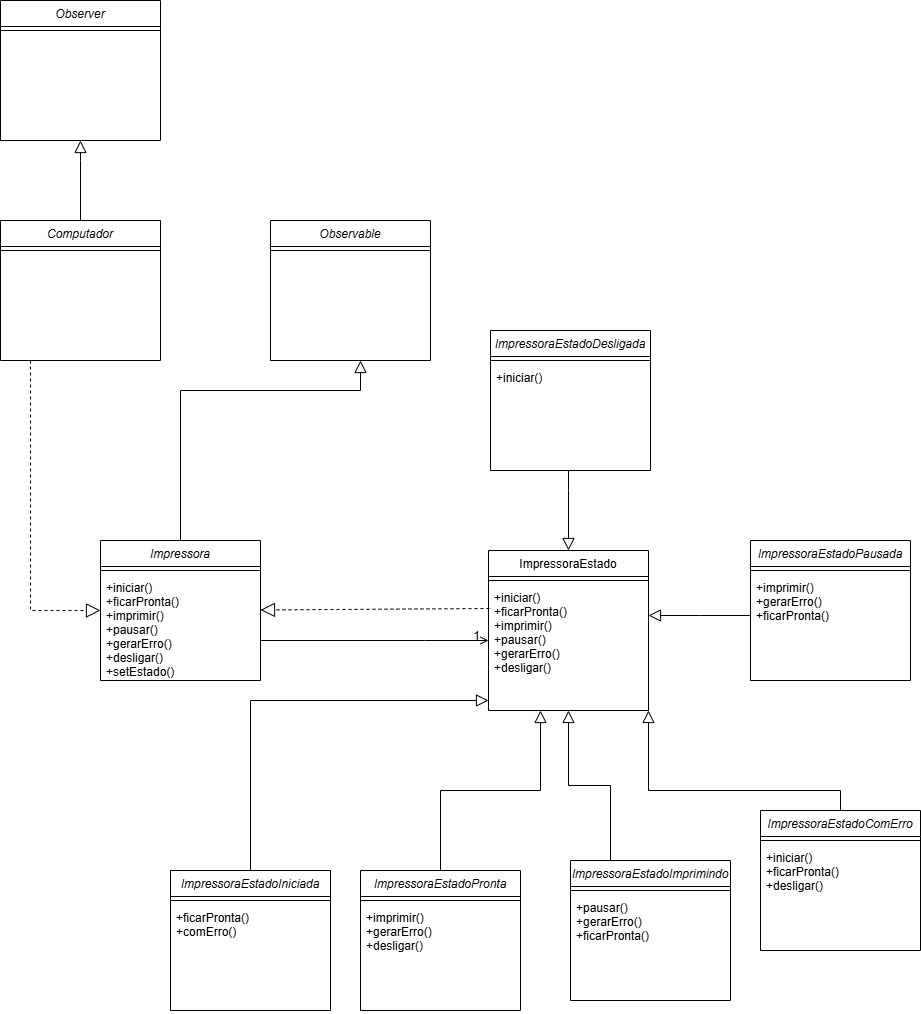

The diagram above was exported from draw.io. Its source (the exported page's mxGraphModel, read from the mxfile embedded in the PNG):
<mxGraphModel dx="1213" dy="2006" grid="1" gridSize="10" guides="1" tooltips="1" connect="1" arrows="1" fold="1" page="1" pageScale="1" pageWidth="827" pageHeight="1169" math="0" shadow="0">
  <root>
    <mxCell id="WIyWlLk6GJQsqaUBKTNV-0" />
    <mxCell id="WIyWlLk6GJQsqaUBKTNV-1" parent="WIyWlLk6GJQsqaUBKTNV-0" />
    <mxCell id="zkfFHV4jXpPFQw0GAbJ--0" value="Impressora" style="swimlane;fontStyle=2;align=center;verticalAlign=top;childLayout=stackLayout;horizontal=1;startSize=26;horizontalStack=0;resizeParent=1;resizeLast=0;collapsible=1;marginBottom=0;rounded=0;shadow=0;strokeWidth=1;" parent="WIyWlLk6GJQsqaUBKTNV-1" vertex="1">
      <mxGeometry x="120" y="110" width="160" height="140" as="geometry">
        <mxRectangle x="230" y="140" width="160" height="26" as="alternateBounds" />
      </mxGeometry>
    </mxCell>
    <mxCell id="zkfFHV4jXpPFQw0GAbJ--4" value="" style="line;html=1;strokeWidth=1;align=left;verticalAlign=middle;spacingTop=-1;spacingLeft=3;spacingRight=3;rotatable=0;labelPosition=right;points=[];portConstraint=eastwest;" parent="zkfFHV4jXpPFQw0GAbJ--0" vertex="1">
      <mxGeometry y="26" width="160" height="8" as="geometry" />
    </mxCell>
    <mxCell id="zkfFHV4jXpPFQw0GAbJ--5" value="+iniciar()&#10;+ficarPronta()&#10;+imprimir()&#10;+pausar()&#10;+gerarErro()&#10;+desligar()&#10;+setEstado()" style="text;align=left;verticalAlign=top;spacingLeft=4;spacingRight=4;overflow=hidden;rotatable=0;points=[[0,0.5],[1,0.5]];portConstraint=eastwest;" parent="zkfFHV4jXpPFQw0GAbJ--0" vertex="1">
      <mxGeometry y="34" width="160" height="106" as="geometry" />
    </mxCell>
    <mxCell id="zkfFHV4jXpPFQw0GAbJ--12" value="" style="endArrow=block;endSize=10;endFill=0;shadow=0;strokeWidth=1;rounded=0;curved=0;edgeStyle=elbowEdgeStyle;elbow=vertical;" parent="WIyWlLk6GJQsqaUBKTNV-1" source="3qlxdENKZFPbL7HkFh3h-3" target="zkfFHV4jXpPFQw0GAbJ--17" edge="1">
      <mxGeometry width="160" relative="1" as="geometry">
        <mxPoint x="200" y="360" as="sourcePoint" />
        <mxPoint x="200" y="203" as="targetPoint" />
        <Array as="points">
          <mxPoint x="440" y="270" />
        </Array>
      </mxGeometry>
    </mxCell>
    <mxCell id="zkfFHV4jXpPFQw0GAbJ--17" value="ImpressoraEstado" style="swimlane;fontStyle=0;align=center;verticalAlign=top;childLayout=stackLayout;horizontal=1;startSize=26;horizontalStack=0;resizeParent=1;resizeLast=0;collapsible=1;marginBottom=0;rounded=0;shadow=0;strokeWidth=1;" parent="WIyWlLk6GJQsqaUBKTNV-1" vertex="1">
      <mxGeometry x="508" y="120" width="160" height="160" as="geometry">
        <mxRectangle x="550" y="140" width="160" height="26" as="alternateBounds" />
      </mxGeometry>
    </mxCell>
    <mxCell id="zkfFHV4jXpPFQw0GAbJ--23" value="" style="line;html=1;strokeWidth=1;align=left;verticalAlign=middle;spacingTop=-1;spacingLeft=3;spacingRight=3;rotatable=0;labelPosition=right;points=[];portConstraint=eastwest;" parent="zkfFHV4jXpPFQw0GAbJ--17" vertex="1">
      <mxGeometry y="26" width="160" height="8" as="geometry" />
    </mxCell>
    <mxCell id="3qlxdENKZFPbL7HkFh3h-0" value="+iniciar()&#10;+ficarPronta()&#10;+imprimir()&#10;+pausar()&#10;+gerarErro()&#10;+desligar()" style="text;align=left;verticalAlign=top;spacingLeft=4;spacingRight=4;overflow=hidden;rotatable=0;points=[[0,0.5],[1,0.5]];portConstraint=eastwest;" parent="zkfFHV4jXpPFQw0GAbJ--17" vertex="1">
      <mxGeometry y="34" width="160" height="96" as="geometry" />
    </mxCell>
    <mxCell id="zkfFHV4jXpPFQw0GAbJ--26" value="" style="endArrow=open;shadow=0;strokeWidth=1;rounded=0;curved=0;endFill=1;edgeStyle=elbowEdgeStyle;elbow=vertical;" parent="WIyWlLk6GJQsqaUBKTNV-1" source="zkfFHV4jXpPFQw0GAbJ--0" target="zkfFHV4jXpPFQw0GAbJ--17" edge="1">
      <mxGeometry x="0.5" y="41" relative="1" as="geometry">
        <mxPoint x="380" y="192" as="sourcePoint" />
        <mxPoint x="540" y="192" as="targetPoint" />
        <mxPoint x="-40" y="32" as="offset" />
        <Array as="points">
          <mxPoint x="444" y="210" />
        </Array>
      </mxGeometry>
    </mxCell>
    <mxCell id="zkfFHV4jXpPFQw0GAbJ--28" value="1" style="resizable=0;align=right;verticalAlign=bottom;labelBackgroundColor=none;fontSize=12;" parent="zkfFHV4jXpPFQw0GAbJ--26" connectable="0" vertex="1">
      <mxGeometry x="1" relative="1" as="geometry">
        <mxPoint x="-7" y="4" as="offset" />
      </mxGeometry>
    </mxCell>
    <mxCell id="3qlxdENKZFPbL7HkFh3h-1" value="" style="endArrow=block;dashed=1;endFill=0;endSize=12;html=1;rounded=0;exitX=0.006;exitY=0.25;exitDx=0;exitDy=0;exitPerimeter=0;" parent="WIyWlLk6GJQsqaUBKTNV-1" source="3qlxdENKZFPbL7HkFh3h-0" target="zkfFHV4jXpPFQw0GAbJ--0" edge="1">
      <mxGeometry width="160" relative="1" as="geometry">
        <mxPoint x="370" y="110" as="sourcePoint" />
        <mxPoint x="530" y="110" as="targetPoint" />
      </mxGeometry>
    </mxCell>
    <mxCell id="3qlxdENKZFPbL7HkFh3h-3" value="ImpressoraEstadoIniciada" style="swimlane;fontStyle=2;align=center;verticalAlign=top;childLayout=stackLayout;horizontal=1;startSize=26;horizontalStack=0;resizeParent=1;resizeLast=0;collapsible=1;marginBottom=0;rounded=0;shadow=0;strokeWidth=1;" parent="WIyWlLk6GJQsqaUBKTNV-1" vertex="1">
      <mxGeometry x="190" y="440" width="160" height="140" as="geometry">
        <mxRectangle x="230" y="140" width="160" height="26" as="alternateBounds" />
      </mxGeometry>
    </mxCell>
    <mxCell id="3qlxdENKZFPbL7HkFh3h-4" value="" style="line;html=1;strokeWidth=1;align=left;verticalAlign=middle;spacingTop=-1;spacingLeft=3;spacingRight=3;rotatable=0;labelPosition=right;points=[];portConstraint=eastwest;" parent="3qlxdENKZFPbL7HkFh3h-3" vertex="1">
      <mxGeometry y="26" width="160" height="8" as="geometry" />
    </mxCell>
    <mxCell id="3qlxdENKZFPbL7HkFh3h-5" value="+ficarPronta()&#10;+comErro()" style="text;align=left;verticalAlign=top;spacingLeft=4;spacingRight=4;overflow=hidden;rotatable=0;points=[[0,0.5],[1,0.5]];portConstraint=eastwest;" parent="3qlxdENKZFPbL7HkFh3h-3" vertex="1">
      <mxGeometry y="34" width="160" height="106" as="geometry" />
    </mxCell>
    <mxCell id="3qlxdENKZFPbL7HkFh3h-6" value="ImpressoraEstadoPronta" style="swimlane;fontStyle=2;align=center;verticalAlign=top;childLayout=stackLayout;horizontal=1;startSize=26;horizontalStack=0;resizeParent=1;resizeLast=0;collapsible=1;marginBottom=0;rounded=0;shadow=0;strokeWidth=1;" parent="WIyWlLk6GJQsqaUBKTNV-1" vertex="1">
      <mxGeometry x="380" y="440" width="160" height="140" as="geometry">
        <mxRectangle x="230" y="140" width="160" height="26" as="alternateBounds" />
      </mxGeometry>
    </mxCell>
    <mxCell id="3qlxdENKZFPbL7HkFh3h-7" value="" style="line;html=1;strokeWidth=1;align=left;verticalAlign=middle;spacingTop=-1;spacingLeft=3;spacingRight=3;rotatable=0;labelPosition=right;points=[];portConstraint=eastwest;" parent="3qlxdENKZFPbL7HkFh3h-6" vertex="1">
      <mxGeometry y="26" width="160" height="8" as="geometry" />
    </mxCell>
    <mxCell id="3qlxdENKZFPbL7HkFh3h-8" value="+imprimir()&#10;+gerarErro()&#10;+desligar()" style="text;align=left;verticalAlign=top;spacingLeft=4;spacingRight=4;overflow=hidden;rotatable=0;points=[[0,0.5],[1,0.5]];portConstraint=eastwest;" parent="3qlxdENKZFPbL7HkFh3h-6" vertex="1">
      <mxGeometry y="34" width="160" height="106" as="geometry" />
    </mxCell>
    <mxCell id="3qlxdENKZFPbL7HkFh3h-9" value="" style="endArrow=block;endSize=10;endFill=0;shadow=0;strokeWidth=1;rounded=0;curved=0;edgeStyle=elbowEdgeStyle;elbow=vertical;" parent="WIyWlLk6GJQsqaUBKTNV-1" source="3qlxdENKZFPbL7HkFh3h-6" edge="1">
      <mxGeometry width="160" relative="1" as="geometry">
        <mxPoint x="549" y="445" as="sourcePoint" />
        <mxPoint x="560" y="280" as="targetPoint" />
      </mxGeometry>
    </mxCell>
    <mxCell id="3qlxdENKZFPbL7HkFh3h-10" value="ImpressoraEstadoImprimindo&#10;" style="swimlane;fontStyle=2;align=center;verticalAlign=top;childLayout=stackLayout;horizontal=1;startSize=26;horizontalStack=0;resizeParent=1;resizeLast=0;collapsible=1;marginBottom=0;rounded=0;shadow=0;strokeWidth=1;" parent="WIyWlLk6GJQsqaUBKTNV-1" vertex="1">
      <mxGeometry x="590" y="430" width="160" height="140" as="geometry">
        <mxRectangle x="230" y="140" width="160" height="26" as="alternateBounds" />
      </mxGeometry>
    </mxCell>
    <mxCell id="3qlxdENKZFPbL7HkFh3h-11" value="" style="line;html=1;strokeWidth=1;align=left;verticalAlign=middle;spacingTop=-1;spacingLeft=3;spacingRight=3;rotatable=0;labelPosition=right;points=[];portConstraint=eastwest;" parent="3qlxdENKZFPbL7HkFh3h-10" vertex="1">
      <mxGeometry y="26" width="160" height="8" as="geometry" />
    </mxCell>
    <mxCell id="3qlxdENKZFPbL7HkFh3h-12" value="+pausar()&#10;+gerarErro()&#10;+ficarPronta()" style="text;align=left;verticalAlign=top;spacingLeft=4;spacingRight=4;overflow=hidden;rotatable=0;points=[[0,0.5],[1,0.5]];portConstraint=eastwest;" parent="3qlxdENKZFPbL7HkFh3h-10" vertex="1">
      <mxGeometry y="34" width="160" height="106" as="geometry" />
    </mxCell>
    <mxCell id="3qlxdENKZFPbL7HkFh3h-13" value="" style="endArrow=block;endSize=10;endFill=0;shadow=0;strokeWidth=1;rounded=0;curved=0;edgeStyle=elbowEdgeStyle;elbow=vertical;exitX=0.25;exitY=0;exitDx=0;exitDy=0;" parent="WIyWlLk6GJQsqaUBKTNV-1" source="3qlxdENKZFPbL7HkFh3h-10" target="zkfFHV4jXpPFQw0GAbJ--17" edge="1">
      <mxGeometry width="160" relative="1" as="geometry">
        <mxPoint x="690" y="410" as="sourcePoint" />
        <mxPoint x="790" y="250" as="targetPoint" />
      </mxGeometry>
    </mxCell>
    <mxCell id="3qlxdENKZFPbL7HkFh3h-14" value="ImpressoraEstadoPausada&#10;" style="swimlane;fontStyle=2;align=center;verticalAlign=top;childLayout=stackLayout;horizontal=1;startSize=26;horizontalStack=0;resizeParent=1;resizeLast=0;collapsible=1;marginBottom=0;rounded=0;shadow=0;strokeWidth=1;" parent="WIyWlLk6GJQsqaUBKTNV-1" vertex="1">
      <mxGeometry x="770" y="110" width="160" height="140" as="geometry">
        <mxRectangle x="230" y="140" width="160" height="26" as="alternateBounds" />
      </mxGeometry>
    </mxCell>
    <mxCell id="3qlxdENKZFPbL7HkFh3h-15" value="" style="line;html=1;strokeWidth=1;align=left;verticalAlign=middle;spacingTop=-1;spacingLeft=3;spacingRight=3;rotatable=0;labelPosition=right;points=[];portConstraint=eastwest;" parent="3qlxdENKZFPbL7HkFh3h-14" vertex="1">
      <mxGeometry y="26" width="160" height="8" as="geometry" />
    </mxCell>
    <mxCell id="3qlxdENKZFPbL7HkFh3h-16" value="+imprimir()&#10;+gerarErro()&#10;+ficarPronta()" style="text;align=left;verticalAlign=top;spacingLeft=4;spacingRight=4;overflow=hidden;rotatable=0;points=[[0,0.5],[1,0.5]];portConstraint=eastwest;" parent="3qlxdENKZFPbL7HkFh3h-14" vertex="1">
      <mxGeometry y="34" width="160" height="106" as="geometry" />
    </mxCell>
    <mxCell id="3qlxdENKZFPbL7HkFh3h-17" value="" style="endArrow=block;endSize=10;endFill=0;shadow=0;strokeWidth=1;rounded=0;curved=0;edgeStyle=elbowEdgeStyle;elbow=vertical;" parent="WIyWlLk6GJQsqaUBKTNV-1" source="3qlxdENKZFPbL7HkFh3h-14" target="zkfFHV4jXpPFQw0GAbJ--17" edge="1">
      <mxGeometry width="160" relative="1" as="geometry">
        <mxPoint x="680" y="440" as="sourcePoint" />
        <mxPoint x="598" y="290" as="targetPoint" />
      </mxGeometry>
    </mxCell>
    <mxCell id="3qlxdENKZFPbL7HkFh3h-18" value="ImpressoraEstadoComErro&#10;&#10;" style="swimlane;fontStyle=2;align=center;verticalAlign=top;childLayout=stackLayout;horizontal=1;startSize=26;horizontalStack=0;resizeParent=1;resizeLast=0;collapsible=1;marginBottom=0;rounded=0;shadow=0;strokeWidth=1;" parent="WIyWlLk6GJQsqaUBKTNV-1" vertex="1">
      <mxGeometry x="780" y="380" width="160" height="140" as="geometry">
        <mxRectangle x="230" y="140" width="160" height="26" as="alternateBounds" />
      </mxGeometry>
    </mxCell>
    <mxCell id="3qlxdENKZFPbL7HkFh3h-19" value="" style="line;html=1;strokeWidth=1;align=left;verticalAlign=middle;spacingTop=-1;spacingLeft=3;spacingRight=3;rotatable=0;labelPosition=right;points=[];portConstraint=eastwest;" parent="3qlxdENKZFPbL7HkFh3h-18" vertex="1">
      <mxGeometry y="26" width="160" height="8" as="geometry" />
    </mxCell>
    <mxCell id="3qlxdENKZFPbL7HkFh3h-20" value="+iniciar()&#10;+ficarPronta()&#10;+desligar()" style="text;align=left;verticalAlign=top;spacingLeft=4;spacingRight=4;overflow=hidden;rotatable=0;points=[[0,0.5],[1,0.5]];portConstraint=eastwest;" parent="3qlxdENKZFPbL7HkFh3h-18" vertex="1">
      <mxGeometry y="34" width="160" height="106" as="geometry" />
    </mxCell>
    <mxCell id="3qlxdENKZFPbL7HkFh3h-21" value="" style="endArrow=block;endSize=10;endFill=0;shadow=0;strokeWidth=1;rounded=0;curved=0;edgeStyle=elbowEdgeStyle;elbow=vertical;entryX=1;entryY=1;entryDx=0;entryDy=0;" parent="WIyWlLk6GJQsqaUBKTNV-1" source="3qlxdENKZFPbL7HkFh3h-18" target="zkfFHV4jXpPFQw0GAbJ--17" edge="1">
      <mxGeometry width="160" relative="1" as="geometry">
        <mxPoint x="922" y="370" as="sourcePoint" />
        <mxPoint x="770" y="260" as="targetPoint" />
        <Array as="points">
          <mxPoint x="762" y="360" />
        </Array>
      </mxGeometry>
    </mxCell>
    <mxCell id="3qlxdENKZFPbL7HkFh3h-22" value="ImpressoraEstadoDesligada&#10;&#10;&#10;" style="swimlane;fontStyle=2;align=center;verticalAlign=top;childLayout=stackLayout;horizontal=1;startSize=26;horizontalStack=0;resizeParent=1;resizeLast=0;collapsible=1;marginBottom=0;rounded=0;shadow=0;strokeWidth=1;" parent="WIyWlLk6GJQsqaUBKTNV-1" vertex="1">
      <mxGeometry x="510" y="-100" width="160" height="140" as="geometry">
        <mxRectangle x="230" y="140" width="160" height="26" as="alternateBounds" />
      </mxGeometry>
    </mxCell>
    <mxCell id="3qlxdENKZFPbL7HkFh3h-23" value="" style="line;html=1;strokeWidth=1;align=left;verticalAlign=middle;spacingTop=-1;spacingLeft=3;spacingRight=3;rotatable=0;labelPosition=right;points=[];portConstraint=eastwest;" parent="3qlxdENKZFPbL7HkFh3h-22" vertex="1">
      <mxGeometry y="26" width="160" height="8" as="geometry" />
    </mxCell>
    <mxCell id="3qlxdENKZFPbL7HkFh3h-24" value="+iniciar()" style="text;align=left;verticalAlign=top;spacingLeft=4;spacingRight=4;overflow=hidden;rotatable=0;points=[[0,0.5],[1,0.5]];portConstraint=eastwest;" parent="3qlxdENKZFPbL7HkFh3h-22" vertex="1">
      <mxGeometry y="34" width="160" height="106" as="geometry" />
    </mxCell>
    <mxCell id="3qlxdENKZFPbL7HkFh3h-28" value="" style="endArrow=block;endSize=10;endFill=0;shadow=0;strokeWidth=1;rounded=0;curved=0;edgeStyle=elbowEdgeStyle;elbow=vertical;entryX=0.5;entryY=0;entryDx=0;entryDy=0;" parent="WIyWlLk6GJQsqaUBKTNV-1" source="3qlxdENKZFPbL7HkFh3h-24" target="zkfFHV4jXpPFQw0GAbJ--17" edge="1">
      <mxGeometry width="160" relative="1" as="geometry">
        <mxPoint x="280" y="450" as="sourcePoint" />
        <mxPoint x="518" y="280" as="targetPoint" />
        <Array as="points">
          <mxPoint x="588" y="60" />
        </Array>
      </mxGeometry>
    </mxCell>
    <mxCell id="eYr9KC2G53UbgICW2bhL-0" value="Computador" style="swimlane;fontStyle=2;align=center;verticalAlign=top;childLayout=stackLayout;horizontal=1;startSize=26;horizontalStack=0;resizeParent=1;resizeLast=0;collapsible=1;marginBottom=0;rounded=0;shadow=0;strokeWidth=1;" parent="WIyWlLk6GJQsqaUBKTNV-1" vertex="1">
      <mxGeometry x="20" y="-210" width="160" height="140" as="geometry">
        <mxRectangle x="230" y="140" width="160" height="26" as="alternateBounds" />
      </mxGeometry>
    </mxCell>
    <mxCell id="eYr9KC2G53UbgICW2bhL-1" value="" style="line;html=1;strokeWidth=1;align=left;verticalAlign=middle;spacingTop=-1;spacingLeft=3;spacingRight=3;rotatable=0;labelPosition=right;points=[];portConstraint=eastwest;" parent="eYr9KC2G53UbgICW2bhL-0" vertex="1">
      <mxGeometry y="26" width="160" height="8" as="geometry" />
    </mxCell>
    <mxCell id="eYr9KC2G53UbgICW2bhL-3" value="" style="endArrow=block;endSize=10;endFill=0;shadow=0;strokeWidth=1;rounded=0;curved=0;edgeStyle=elbowEdgeStyle;elbow=vertical;exitX=0.5;exitY=0;exitDx=0;exitDy=0;entryX=0.5;entryY=1;entryDx=0;entryDy=0;" parent="WIyWlLk6GJQsqaUBKTNV-1" source="eYr9KC2G53UbgICW2bhL-0" target="eYr9KC2G53UbgICW2bhL-4" edge="1">
      <mxGeometry width="160" relative="1" as="geometry">
        <mxPoint x="310" y="-60" as="sourcePoint" />
        <mxPoint x="548" y="-230" as="targetPoint" />
        <Array as="points">
          <mxPoint x="180" y="-270" />
        </Array>
      </mxGeometry>
    </mxCell>
    <mxCell id="eYr9KC2G53UbgICW2bhL-4" value="Observer&#10;" style="swimlane;fontStyle=2;align=center;verticalAlign=top;childLayout=stackLayout;horizontal=1;startSize=26;horizontalStack=0;resizeParent=1;resizeLast=0;collapsible=1;marginBottom=0;rounded=0;shadow=0;strokeWidth=1;" parent="WIyWlLk6GJQsqaUBKTNV-1" vertex="1">
      <mxGeometry x="20" y="-430" width="160" height="140" as="geometry">
        <mxRectangle x="230" y="140" width="160" height="26" as="alternateBounds" />
      </mxGeometry>
    </mxCell>
    <mxCell id="eYr9KC2G53UbgICW2bhL-5" value="" style="line;html=1;strokeWidth=1;align=left;verticalAlign=middle;spacingTop=-1;spacingLeft=3;spacingRight=3;rotatable=0;labelPosition=right;points=[];portConstraint=eastwest;" parent="eYr9KC2G53UbgICW2bhL-4" vertex="1">
      <mxGeometry y="26" width="160" height="8" as="geometry" />
    </mxCell>
    <mxCell id="eYr9KC2G53UbgICW2bhL-6" value="Observable&#10;" style="swimlane;fontStyle=2;align=center;verticalAlign=top;childLayout=stackLayout;horizontal=1;startSize=26;horizontalStack=0;resizeParent=1;resizeLast=0;collapsible=1;marginBottom=0;rounded=0;shadow=0;strokeWidth=1;" parent="WIyWlLk6GJQsqaUBKTNV-1" vertex="1">
      <mxGeometry x="290" y="-210" width="160" height="140" as="geometry">
        <mxRectangle x="230" y="140" width="160" height="26" as="alternateBounds" />
      </mxGeometry>
    </mxCell>
    <mxCell id="eYr9KC2G53UbgICW2bhL-7" value="" style="line;html=1;strokeWidth=1;align=left;verticalAlign=middle;spacingTop=-1;spacingLeft=3;spacingRight=3;rotatable=0;labelPosition=right;points=[];portConstraint=eastwest;" parent="eYr9KC2G53UbgICW2bhL-6" vertex="1">
      <mxGeometry y="26" width="160" height="8" as="geometry" />
    </mxCell>
    <mxCell id="eYr9KC2G53UbgICW2bhL-9" value="" style="endArrow=block;endSize=10;endFill=0;shadow=0;strokeWidth=1;rounded=0;curved=0;edgeStyle=elbowEdgeStyle;elbow=vertical;" parent="WIyWlLk6GJQsqaUBKTNV-1" source="zkfFHV4jXpPFQw0GAbJ--0" target="eYr9KC2G53UbgICW2bhL-6" edge="1">
      <mxGeometry width="160" relative="1" as="geometry">
        <mxPoint x="190" y="-180" as="sourcePoint" />
        <mxPoint x="190" y="-280" as="targetPoint" />
        <Array as="points">
          <mxPoint x="380" y="-40" />
        </Array>
      </mxGeometry>
    </mxCell>
    <mxCell id="eYr9KC2G53UbgICW2bhL-10" value="" style="endArrow=block;dashed=1;endFill=0;endSize=12;html=1;rounded=0;" parent="WIyWlLk6GJQsqaUBKTNV-1" target="zkfFHV4jXpPFQw0GAbJ--0" edge="1">
      <mxGeometry width="160" relative="1" as="geometry">
        <mxPoint x="50" y="-70" as="sourcePoint" />
        <mxPoint x="-70" y="21" as="targetPoint" />
        <Array as="points">
          <mxPoint x="50" y="180" />
        </Array>
      </mxGeometry>
    </mxCell>
  </root>
</mxGraphModel>